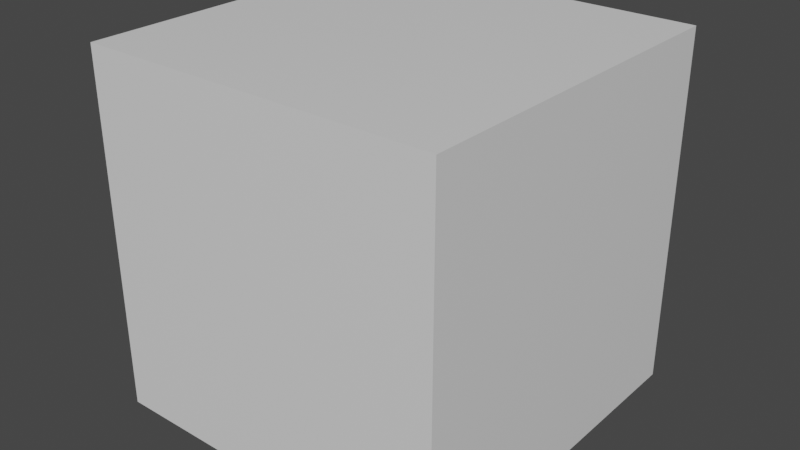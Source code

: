 # Source: cube.blend  (saved by Blender 3.1.7; exported with 4.5.12 LTS)
import bpy
from mathutils import Matrix  # noqa: F401  (used for matrix-valued properties, if any)

bpy.ops.wm.read_factory_settings(use_empty=True)
scene = bpy.context.scene
scene.name = 'Scene'

# ---- collections
col_collection = bpy.data.collections.new('Collection'); scene.collection.children.link(col_collection)

# ---- materials (node trees are filled in below, after node groups)
mat_material = bpy.data.materials.new('Material')
mat_material.alpha_threshold = 0.0
mat_material.use_transparent_shadow = False
mat_material.line_color = (0.0, 0.0, 0.0, 1.0)

# ---- material node trees
mat_material.use_nodes = True; mat_material.node_tree.nodes.clear()
_N = mat_material.node_tree.nodes; _L = mat_material.node_tree.links
n0 = _N.new('ShaderNodeOutputMaterial'); n0.name = 'Material Output'; n0.location = (300, 300)
n1 = _N.new('ShaderNodeBsdfPrincipled'); n1.name = 'Principled BSDF'; n1.location = (10, 300)
n1.distribution = 'GGX'
n1.subsurface_method = 'RANDOM_WALK_SKIN'
n1.inputs[2].default_value = 0.4
n1.inputs[3].default_value = 1.45
n1.inputs[27].default_value = (0.0, 0.0, 0.0, 1.0)
n1.inputs[28].default_value = 1.0
_L.new(n1.outputs[0], n0.inputs[0])
n0.is_active_output = True

# ---- world
world_world = bpy.data.worlds.new('World'); scene.world = world_world
world_world.use_nodes = True; world_world.node_tree.nodes.clear()
_N = world_world.node_tree.nodes; _L = world_world.node_tree.links
n0 = _N.new('ShaderNodeOutputWorld'); n0.name = 'World Output'; n0.location = (300, 300)
n1 = _N.new('ShaderNodeBackground'); n1.name = 'Background'; n1.location = (10, 300)
n1.inputs[0].default_value = (0.05088, 0.05088, 0.05088, 1.0)
_L.new(n1.outputs[0], n0.inputs[0])
n0.is_active_output = True
world_world.color = (0.05088, 0.05088, 0.05088)
world_world.use_sun_shadow = False
world_world.sun_shadow_jitter_overblur = 0.0

# ---- meshes
me_cube = bpy.data.meshes.new('Cube')
me_cube.from_pydata([(1.0, 1.0, 1.0), (1.0, 1.0, -1.0), (1.0, -1.0, 1.0), (1.0, -1.0, -1.0), (-1.0, 1.0, 1.0), (-1.0, 1.0, -1.0), (-1.0, -1.0, 1.0), (-1.0, -1.0, -1.0)], [], [(0, 4, 6, 2), (3, 2, 6, 7), (7, 6, 4, 5), (5, 1, 3, 7), (1, 0, 2, 3), (5, 4, 0, 1)])
_uv = me_cube.uv_layers.new(name='UVMap')
_uv.uv.foreach_set('vector', [0.625, 0.5, 0.875, 0.5, 0.875, 0.75, 0.625, 0.75, 0.375, 0.75, 0.625, 0.75, 0.625, 1.0, 0.375, 1.0, 0.375, 0.0, 0.625, 0.0, 0.625, 0.25, 0.375, 0.25, 0.125, 0.5, 0.375, 0.5, 0.375, 0.75, 0.125, 0.75, 0.375, 0.5, 0.625, 0.5, 0.625, 0.75, 0.375, 0.75, 0.375, 0.25, 0.625, 0.25, 0.625, 0.5, 0.375, 0.5])
me_cube.materials.append(mat_material)
me_cube.use_remesh_preserve_volume = False
me_cube.use_remesh_preserve_attributes = False
me_cube.use_mirror_vertex_groups = False
me_cube.update()
arm_armature = bpy.data.armatures.new('Armature')  # bones are not reproduced

# ---- objects
ob_cube = bpy.data.objects.new('Cube', me_cube)
ob_armature = bpy.data.objects.new('Armature', arm_armature)

# ---- transforms, parenting, visibility, modifiers, constraints
ob_cube.parent = ob_armature
ob_cube.location = (0.0, 0.0, 1.0)
ob_cube.lock_rotations_4d = False
ob_cube.empty_display_type = 'ARROWS'
ob_cube.lineart.crease_threshold = 0.0
_vg = ob_cube.vertex_groups.new(name='Bone')
_vg.add([0, 1, 2, 3, 4, 5, 6, 7], 1.0, 'REPLACE')
_m = ob_cube.modifiers.new('Armature', 'ARMATURE')
_m.object = ob_armature
ob_armature.location = (0.0, 0.0, 0.0)
ob_armature.show_in_front = True

# ---- collection membership
col_collection.objects.link(ob_cube)
col_collection.objects.link(ob_armature)

# ---- scene / render settings (as saved in the file)
scene.frame_start = 1; scene.frame_end = 60; scene.frame_set(1)
scene.render.engine = 'BLENDER_EEVEE_NEXT'
scene.cycles.sampling_pattern = 'TABULATED_SOBOL'
scene.cycles.use_light_tree = False
scene.view_settings.view_transform = 'Filmic'
bpy.context.view_layer.update()

# ---- added for rendering (the .blend has no active camera and no usable light): camera, sun
cam_auto = bpy.data.cameras.new('AutoCamera')
cam_auto.lens = 50.0
cam_auto.sensor_width = 36.0
cam_auto.clip_end = 1000.0
ob_auto_camera = bpy.data.objects.new('AutoCamera', cam_auto)
scene.collection.objects.link(ob_auto_camera)
ob_auto_camera.location = (3.20507, -3.84609, 3.56406)
ob_auto_camera.rotation_euler = (1.09748, -7.21219e-08, 0.694738)
scene.camera = ob_auto_camera
light_auto_sun = bpy.data.lights.new('AutoSun', 'SUN')
light_auto_sun.energy = 3.0
light_auto_sun.angle = 0.0523599
ob_auto_sun = bpy.data.objects.new('AutoSun', light_auto_sun)
scene.collection.objects.link(ob_auto_sun)
ob_auto_sun.rotation_euler = (0.872665, 0.174533, 0.523599)
bpy.context.view_layer.update()
